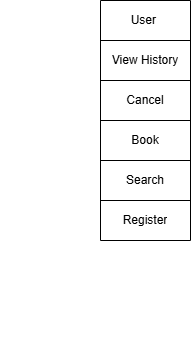

The diagram above was exported from draw.io. Its source (the exported page's mxGraphModel, read from the mxfile embedded in the PNG):
<mxGraphModel dx="1025" dy="459" grid="1" gridSize="10" guides="1" tooltips="1" connect="1" arrows="1" fold="1" page="1" pageScale="1" pageWidth="850" pageHeight="1100" math="0" shadow="0">
  <root>
    <mxCell id="0" />
    <mxCell id="1" parent="0" />
    <mxCell id="whwCp1MQd2wg4hON5VRK-20" style="text;strokeColor=none;fillColor=none;align=left;verticalAlign=middle;spacingLeft=4;spacingRight=4;overflow=hidden;points=[[0,0.5],[1,0.5]];portConstraint=eastwest;rotatable=0;whiteSpace=wrap;html=1;" parent="1" vertex="1">
      <mxGeometry x="170" y="380" width="140" height="30" as="geometry" />
    </mxCell>
    <mxCell id="vEV0VuVL9KBHN8GAHL9D-12" value="" style="shape=table;startSize=0;container=1;collapsible=0;childLayout=tableLayout;" vertex="1" parent="1">
      <mxGeometry x="270" y="70" width="90" height="240" as="geometry" />
    </mxCell>
    <mxCell id="vEV0VuVL9KBHN8GAHL9D-13" value="" style="shape=tableRow;horizontal=0;startSize=0;swimlaneHead=0;swimlaneBody=0;strokeColor=inherit;top=0;left=0;bottom=0;right=0;collapsible=0;dropTarget=0;fillColor=none;points=[[0,0.5],[1,0.5]];portConstraint=eastwest;" vertex="1" parent="vEV0VuVL9KBHN8GAHL9D-12">
      <mxGeometry width="90" height="40" as="geometry" />
    </mxCell>
    <mxCell id="vEV0VuVL9KBHN8GAHL9D-14" value="&amp;nbsp; User&amp;nbsp; &amp;nbsp;" style="shape=partialRectangle;html=1;whiteSpace=wrap;connectable=0;strokeColor=inherit;overflow=hidden;fillColor=none;top=0;left=0;bottom=0;right=0;pointerEvents=1;" vertex="1" parent="vEV0VuVL9KBHN8GAHL9D-13">
      <mxGeometry width="90" height="40" as="geometry">
        <mxRectangle width="90" height="40" as="alternateBounds" />
      </mxGeometry>
    </mxCell>
    <mxCell id="vEV0VuVL9KBHN8GAHL9D-15" value="" style="shape=tableRow;horizontal=0;startSize=0;swimlaneHead=0;swimlaneBody=0;strokeColor=inherit;top=0;left=0;bottom=0;right=0;collapsible=0;dropTarget=0;fillColor=none;points=[[0,0.5],[1,0.5]];portConstraint=eastwest;" vertex="1" parent="vEV0VuVL9KBHN8GAHL9D-12">
      <mxGeometry y="40" width="90" height="40" as="geometry" />
    </mxCell>
    <mxCell id="vEV0VuVL9KBHN8GAHL9D-16" value="View History" style="shape=partialRectangle;html=1;whiteSpace=wrap;connectable=0;strokeColor=inherit;overflow=hidden;fillColor=none;top=0;left=0;bottom=0;right=0;pointerEvents=1;" vertex="1" parent="vEV0VuVL9KBHN8GAHL9D-15">
      <mxGeometry width="90" height="40" as="geometry">
        <mxRectangle width="90" height="40" as="alternateBounds" />
      </mxGeometry>
    </mxCell>
    <mxCell id="vEV0VuVL9KBHN8GAHL9D-17" value="" style="shape=tableRow;horizontal=0;startSize=0;swimlaneHead=0;swimlaneBody=0;strokeColor=inherit;top=0;left=0;bottom=0;right=0;collapsible=0;dropTarget=0;fillColor=none;points=[[0,0.5],[1,0.5]];portConstraint=eastwest;" vertex="1" parent="vEV0VuVL9KBHN8GAHL9D-12">
      <mxGeometry y="80" width="90" height="40" as="geometry" />
    </mxCell>
    <mxCell id="vEV0VuVL9KBHN8GAHL9D-18" value="Cancel" style="shape=partialRectangle;html=1;whiteSpace=wrap;connectable=0;strokeColor=inherit;overflow=hidden;fillColor=none;top=0;left=0;bottom=0;right=0;pointerEvents=1;" vertex="1" parent="vEV0VuVL9KBHN8GAHL9D-17">
      <mxGeometry width="90" height="40" as="geometry">
        <mxRectangle width="90" height="40" as="alternateBounds" />
      </mxGeometry>
    </mxCell>
    <mxCell id="vEV0VuVL9KBHN8GAHL9D-19" value="" style="shape=tableRow;horizontal=0;startSize=0;swimlaneHead=0;swimlaneBody=0;strokeColor=inherit;top=0;left=0;bottom=0;right=0;collapsible=0;dropTarget=0;fillColor=none;points=[[0,0.5],[1,0.5]];portConstraint=eastwest;" vertex="1" parent="vEV0VuVL9KBHN8GAHL9D-12">
      <mxGeometry y="120" width="90" height="40" as="geometry" />
    </mxCell>
    <mxCell id="vEV0VuVL9KBHN8GAHL9D-20" value="Book" style="shape=partialRectangle;html=1;whiteSpace=wrap;connectable=0;strokeColor=inherit;overflow=hidden;fillColor=none;top=0;left=0;bottom=0;right=0;pointerEvents=1;" vertex="1" parent="vEV0VuVL9KBHN8GAHL9D-19">
      <mxGeometry width="90" height="40" as="geometry">
        <mxRectangle width="90" height="40" as="alternateBounds" />
      </mxGeometry>
    </mxCell>
    <mxCell id="vEV0VuVL9KBHN8GAHL9D-21" value="" style="shape=tableRow;horizontal=0;startSize=0;swimlaneHead=0;swimlaneBody=0;strokeColor=inherit;top=0;left=0;bottom=0;right=0;collapsible=0;dropTarget=0;fillColor=none;points=[[0,0.5],[1,0.5]];portConstraint=eastwest;" vertex="1" parent="vEV0VuVL9KBHN8GAHL9D-12">
      <mxGeometry y="160" width="90" height="40" as="geometry" />
    </mxCell>
    <mxCell id="vEV0VuVL9KBHN8GAHL9D-22" value="Search" style="shape=partialRectangle;html=1;whiteSpace=wrap;connectable=0;strokeColor=inherit;overflow=hidden;fillColor=none;top=0;left=0;bottom=0;right=0;pointerEvents=1;" vertex="1" parent="vEV0VuVL9KBHN8GAHL9D-21">
      <mxGeometry width="90" height="40" as="geometry">
        <mxRectangle width="90" height="40" as="alternateBounds" />
      </mxGeometry>
    </mxCell>
    <mxCell id="vEV0VuVL9KBHN8GAHL9D-23" value="" style="shape=tableRow;horizontal=0;startSize=0;swimlaneHead=0;swimlaneBody=0;strokeColor=inherit;top=0;left=0;bottom=0;right=0;collapsible=0;dropTarget=0;fillColor=none;points=[[0,0.5],[1,0.5]];portConstraint=eastwest;" vertex="1" parent="vEV0VuVL9KBHN8GAHL9D-12">
      <mxGeometry y="200" width="90" height="40" as="geometry" />
    </mxCell>
    <mxCell id="vEV0VuVL9KBHN8GAHL9D-24" value="Register" style="shape=partialRectangle;html=1;whiteSpace=wrap;connectable=0;strokeColor=inherit;overflow=hidden;fillColor=none;top=0;left=0;bottom=0;right=0;pointerEvents=1;" vertex="1" parent="vEV0VuVL9KBHN8GAHL9D-23">
      <mxGeometry width="90" height="40" as="geometry">
        <mxRectangle width="90" height="40" as="alternateBounds" />
      </mxGeometry>
    </mxCell>
  </root>
</mxGraphModel>